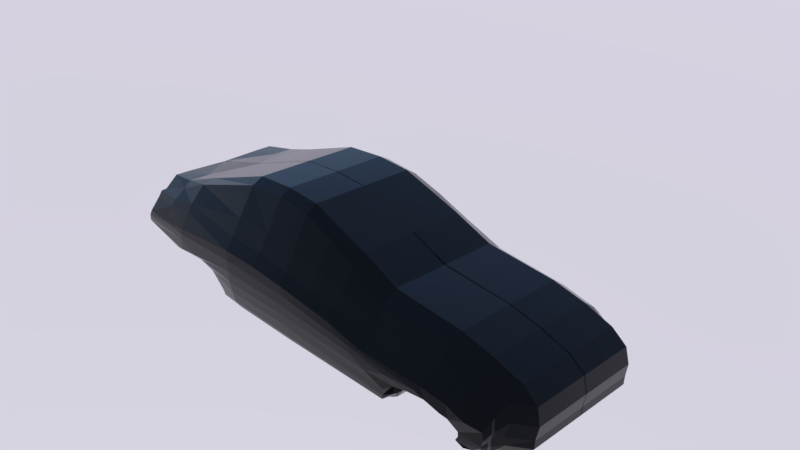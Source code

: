 # Source: car-base.blend  (saved by Blender 2.78.4; exported with 4.5.12 LTS)
import bpy
from mathutils import Matrix  # noqa: F401  (used for matrix-valued properties, if any)

bpy.ops.wm.read_factory_settings(use_empty=True)
scene = bpy.context.scene
scene.name = 'Scene'

# ---- collections
col_collection_1 = bpy.data.collections.new('Collection 1'); scene.collection.children.link(col_collection_1)
col_collection_3 = bpy.data.collections.new('Collection 3'); scene.collection.children.link(col_collection_3)
col_collection_3.hide_render = True
col_collection_3.hide_viewport = True

# ---- materials (node trees are filled in below, after node groups)
mat_material = bpy.data.materials.new('Material')
mat_material.alpha_threshold = 0.0
mat_material.roughness = 0.5

# ---- node groups
ng_fresnel_001 = bpy.data.node_groups.new('Fresnel.001', 'ShaderNodeTree')
_s = ng_fresnel_001.interface.new_socket(name='Fresnel', in_out='OUTPUT', socket_type='NodeSocketFloat')
_s.subtype = 'FACTOR'
_s.min_value = 0.0
_s.max_value = 1.0
_s = ng_fresnel_001.interface.new_socket(name='Metal Fresnel', in_out='OUTPUT', socket_type='NodeSocketFloat')
_s.min_value = 0.0
_s.max_value = 0.0
_s = ng_fresnel_001.interface.new_socket(name='Rim', in_out='OUTPUT', socket_type='NodeSocketFloat')
_s.min_value = 0.0
_s.max_value = 1.0
_s = ng_fresnel_001.interface.new_socket(name='Rim Amount', in_out='INPUT', socket_type='NodeSocketFloat')
_s.default_value = 0.5
_s.min_value = 0.0
_s.max_value = 1.0
_s = ng_fresnel_001.interface.new_socket(name='Roughness', in_out='INPUT', socket_type='NodeSocketFloat')
_s.subtype = 'FACTOR'
_s.min_value = 0.0
_s.max_value = 1.0
_s = ng_fresnel_001.interface.new_socket(name='IOR', in_out='INPUT', socket_type='NodeSocketFloat')
_s.default_value = 1.45
_s.min_value = 0.0
_s.max_value = 1000.0
_s = ng_fresnel_001.interface.new_socket(name='Normal', in_out='INPUT', socket_type='NodeSocketVector')
_s.min_value = -1.0
_s.max_value = 1.0
_s.hide_value = True
_N = ng_fresnel_001.nodes; _L = ng_fresnel_001.links
n0 = _N.new('ShaderNodeMix'); n0.name = 'Mix.001'; n0.location = (2, 66)
n0.data_type = 'RGBA'
n1 = _N.new('ShaderNodeBump'); n1.name = 'Bump'; n1.location = (-172, 15)
n1.hide = True
n1.inputs[1].default_value = 0.1
n1.inputs[2].default_value = 1.0
n2 = _N.new('ShaderNodeFresnel'); n2.name = 'Fresnel.002'; n2.location = (245, -76)
n2.width = 149
n3 = _N.new('ShaderNodeFresnel'); n3.name = 'Fresnel.001'; n3.location = (241, 66)
n3.width = 153
n4 = _N.new('NodeGroupOutput'); n4.name = 'Group Output'; n4.location = (925, 65)
n5 = _N.new('ShaderNodeMath'); n5.name = 'Math'; n5.location = (452, 29)
n5.operation = 'SUBTRACT'
n6 = _N.new('ShaderNodeLayerWeight'); n6.name = 'Layer Weight'; n6.location = (249, -176)
n7 = _N.new('ShaderNodeMath'); n7.name = 'Math.001'; n7.location = (426, -197)
n7.hide = True
n7.operation = 'POWER'
n7.inputs[1].default_value = 2.0
n8 = _N.new('ShaderNodeNewGeometry'); n8.name = 'Geometry'; n8.location = (-241, -66)
n9 = _N.new('NodeReroute'); n9.name = 'Reroute'; n9.location = (204, -64)
n9.width = 16
n9.socket_idname = 'NodeSocketFloat'
n10 = _N.new('NodeGroupInput'); n10.name = 'Group Input'; n10.location = (-620, -60)
_L.new(n8.outputs[4], n0.inputs[7])
_L.new(n1.outputs[0], n0.inputs[6])
_L.new(n0.outputs[2], n3.inputs[1])
_L.new(n10.outputs[1], n0.inputs[0])
_L.new(n10.outputs[3], n1.inputs[4])
_L.new(n9.outputs[0], n3.inputs[0])
_L.new(n8.outputs[4], n2.inputs[1])
_L.new(n3.outputs[0], n5.inputs[0])
_L.new(n2.outputs[0], n5.inputs[1])
_L.new(n5.outputs[0], n4.inputs[1])
_L.new(n3.outputs[0], n4.inputs[0])
_L.new(n0.outputs[2], n6.inputs[1])
_L.new(n6.outputs[1], n7.inputs[0])
_L.new(n7.outputs[0], n4.inputs[2])
_L.new(n10.outputs[0], n6.inputs[0])
_L.new(n9.outputs[0], n2.inputs[0])
_L.new(n10.outputs[2], n9.inputs[0])
n4.is_active_output = True
ng_rg_metallic = bpy.data.node_groups.new('RG_Metallic', 'ShaderNodeTree')
_s = ng_rg_metallic.interface.new_socket(name='BSDF', in_out='OUTPUT', socket_type='NodeSocketShader')
_s = ng_rg_metallic.interface.new_socket(name='Metal Color', in_out='INPUT', socket_type='NodeSocketColor')
_s.default_value = (0.5, 0.07415, 0.02396, 1.0)
_s = ng_rg_metallic.interface.new_socket(name='Rim Color', in_out='INPUT', socket_type='NodeSocketColor')
_s.default_value = (0.6254, 0.3592, 0.07634, 1.0)
_s = ng_rg_metallic.interface.new_socket(name='Rim Amount', in_out='INPUT', socket_type='NodeSocketFloat')
_s.default_value = 0.1
_s.min_value = 0.0
_s.max_value = 1.0
_s = ng_rg_metallic.interface.new_socket(name='Roughness', in_out='INPUT', socket_type='NodeSocketFloat')
_s.subtype = 'FACTOR'
_s.default_value = 0.5
_s.min_value = 0.0
_s.max_value = 1.0
_s = ng_rg_metallic.interface.new_socket(name='Normal', in_out='INPUT', socket_type='NodeSocketVector')
_s.min_value = -1.0
_s.max_value = 1.0
_s.hide_value = True
_N = ng_rg_metallic.nodes; _L = ng_rg_metallic.links
n0 = _N.new('NodeGroupOutput'); n0.name = 'Group Output'; n0.location = (1020, -100)
n1 = _N.new('ShaderNodeBsdfAnisotropic'); n1.name = 'Glossy BSDF'; n1.location = (800, -100)
n1.distribution = 'GGX'
n2 = _N.new('ShaderNodeMix'); n2.name = 'Mix.001'; n2.location = (360, -40)
n2.hide = True
n2.data_type = 'RGBA'
n3 = _N.new('ShaderNodeMix'); n3.name = 'Mix'; n3.location = (560, -40)
n3.width = 138
n3.hide = True
n3.data_type = 'RGBA'
n3.inputs[7].default_value = (1.0, 1.0, 1.0, 1.0)
n4 = _N.new('ShaderNodeGroup'); n4.name = 'Group.002'; n4.location = (120, 200)
n4.node_tree = ng_fresnel_001
n4.inputs[2].default_value = 1.45
n5 = _N.new('NodeGroupInput'); n5.name = 'Group Input'; n5.location = (-860, -100)
n6 = _N.new('ShaderNodeMath'); n6.name = 'Math'; n6.location = (-400, 20)
n6.hide = True
n6.operation = 'POWER'
n6.inputs[1].default_value = 2.0
n7 = _N.new('ShaderNodeMath'); n7.name = 'Math.001'; n7.location = (0, 0)
n7.operation = 'POWER'
_L.new(n1.outputs[0], n0.inputs[0])
_L.new(n3.outputs[2], n1.inputs[0])
_L.new(n4.outputs[1], n3.inputs[0])
_L.new(n4.outputs[2], n2.inputs[0])
_L.new(n2.outputs[2], n3.inputs[6])
_L.new(n5.outputs[4], n4.inputs[3])
_L.new(n5.outputs[2], n4.inputs[0])
_L.new(n5.outputs[0], n2.inputs[6])
_L.new(n5.outputs[1], n2.inputs[7])
_L.new(n5.outputs[4], n1.inputs[4])
_L.new(n6.outputs[0], n4.inputs[1])
_L.new(n5.outputs[3], n6.inputs[0])
_L.new(n6.outputs[0], n7.inputs[0])
_L.new(n7.outputs[0], n1.inputs[1])
n0.is_active_output = True
ng_rg_fresnel = bpy.data.node_groups.new('RG_Fresnel', 'ShaderNodeTree')
_s = ng_rg_fresnel.interface.new_socket(name='Fac', in_out='OUTPUT', socket_type='NodeSocketFloat')
_s.subtype = 'FACTOR'
_s.min_value = 0.0
_s.max_value = 1.0
_s = ng_rg_fresnel.interface.new_socket(name='Roughness', in_out='INPUT', socket_type='NodeSocketFloat')
_s.subtype = 'FACTOR'
_s.default_value = 0.5
_s.min_value = 0.0
_s.max_value = 1.0
_s = ng_rg_fresnel.interface.new_socket(name='IOR', in_out='INPUT', socket_type='NodeSocketFloat')
_s.default_value = 1.45
_s.min_value = 0.0
_s.max_value = 1000.0
_s = ng_rg_fresnel.interface.new_socket(name='Normal', in_out='INPUT', socket_type='NodeSocketVector')
_s.min_value = -1.0
_s.max_value = 1.0
_s.hide_value = True
_N = ng_rg_fresnel.nodes; _L = ng_rg_fresnel.links
n0 = _N.new('NodeGroupOutput'); n0.name = 'Group Output'; n0.location = (540, 100)
n1 = _N.new('ShaderNodeMix'); n1.name = 'Mix'; n1.location = (160, -60)
n1.hide = True
n1.data_type = 'RGBA'
n2 = _N.new('ShaderNodeFresnel'); n2.name = 'Fresnel'; n2.location = (340, 100)
n3 = _N.new('NodeGroupInput'); n3.name = 'Group Input'; n3.location = (-280, 140)
n4 = _N.new('ShaderNodeBump'); n4.name = 'Bump'; n4.location = (-60, -60)
n4.hide = True
n4.inputs[1].default_value = 0.1
n4.inputs[2].default_value = 1.0
n5 = _N.new('ShaderNodeNewGeometry'); n5.name = 'Geometry'; n5.location = (-60, -120)
n5.hide = True
_L.new(n5.outputs[4], n1.inputs[7])
_L.new(n4.outputs[0], n1.inputs[6])
_L.new(n3.outputs[0], n1.inputs[0])
_L.new(n3.outputs[2], n4.inputs[4])
_L.new(n2.outputs[0], n0.inputs[0])
_L.new(n1.outputs[2], n2.inputs[1])
_L.new(n3.outputs[1], n2.inputs[0])
n0.is_active_output = True
ng_rg_reflection = bpy.data.node_groups.new('RG_Reflection', 'ShaderNodeTree')
_s = ng_rg_reflection.interface.new_socket(name='Shader', in_out='OUTPUT', socket_type='NodeSocketShader')
_s = ng_rg_reflection.interface.new_socket(name='Shader', in_out='INPUT', socket_type='NodeSocketShader')
_s = ng_rg_reflection.interface.new_socket(name='Roughness', in_out='INPUT', socket_type='NodeSocketFloat')
_s.subtype = 'FACTOR'
_s.default_value = 0.5
_s.min_value = 0.0
_s.max_value = 1.0
_s = ng_rg_reflection.interface.new_socket(name='Reflectivity', in_out='INPUT', socket_type='NodeSocketFloat')
_s.min_value = -1e+04
_s.max_value = 1e+04
_s = ng_rg_reflection.interface.new_socket(name='IOR', in_out='INPUT', socket_type='NodeSocketFloat')
_s.default_value = 1.45
_s.min_value = 0.0
_s.max_value = 1000.0
_s = ng_rg_reflection.interface.new_socket(name='Normal', in_out='INPUT', socket_type='NodeSocketVector')
_s.min_value = -1.0
_s.max_value = 1.0
_s.hide_value = True
_N = ng_rg_reflection.nodes; _L = ng_rg_reflection.links
n0 = _N.new('NodeGroupOutput'); n0.name = 'Group Output'; n0.location = (720, 20)
n1 = _N.new('ShaderNodeBsdfAnisotropic'); n1.name = 'Glossy BSDF'; n1.location = (100, -100)
n1.distribution = 'GGX'
n1.inputs[0].default_value = (1.0, 1.0, 1.0, 1.0)
n2 = _N.new('ShaderNodeMixShader'); n2.name = 'Mix Shader'; n2.location = (500, 20)
n3 = _N.new('ShaderNodeMath'); n3.name = 'Math'; n3.location = (300, 120)
n4 = _N.new('ShaderNodeGroup'); n4.name = 'Group'; n4.location = (60, 280)
n4.node_tree = ng_rg_fresnel
n5 = _N.new('NodeGroupInput'); n5.name = 'Group Input'; n5.location = (-300, 0)
n6 = _N.new('ShaderNodeMath'); n6.name = 'Math.001'; n6.location = (0, 0)
n6.operation = 'POWER'
_L.new(n1.outputs[0], n2.inputs[2])
_L.new(n2.outputs[0], n0.inputs[0])
_L.new(n5.outputs[0], n2.inputs[1])
_L.new(n5.outputs[1], n4.inputs[0])
_L.new(n5.outputs[4], n1.inputs[4])
_L.new(n5.outputs[4], n4.inputs[2])
_L.new(n5.outputs[3], n4.inputs[1])
_L.new(n4.outputs[0], n3.inputs[0])
_L.new(n3.outputs[0], n2.inputs[0])
_L.new(n5.outputs[2], n3.inputs[1])
_L.new(n5.outputs[1], n6.inputs[0])
_L.new(n6.outputs[0], n1.inputs[1])
n0.is_active_output = True
ng_rg_dielectric = bpy.data.node_groups.new('RG_Dielectric', 'ShaderNodeTree')
_s = ng_rg_dielectric.interface.new_socket(name='Shader', in_out='OUTPUT', socket_type='NodeSocketShader')
_s = ng_rg_dielectric.interface.new_socket(name='Color', in_out='INPUT', socket_type='NodeSocketColor')
_s = ng_rg_dielectric.interface.new_socket(name='Roughness', in_out='INPUT', socket_type='NodeSocketFloat')
_s.subtype = 'FACTOR'
_s.default_value = 0.1
_s.min_value = 0.0
_s.max_value = 1.0
_s = ng_rg_dielectric.interface.new_socket(name='Normal', in_out='INPUT', socket_type='NodeSocketVector')
_N = ng_rg_dielectric.nodes; _L = ng_rg_dielectric.links
n0 = _N.new('ShaderNodeBsdfDiffuse'); n0.name = 'Diffuse BSDF'; n0.location = (140, 120)
n0.hide = True
n1 = _N.new('NodeReroute'); n1.name = 'Reroute.003'; n1.location = (-240, 140)
n1.width = 16
n1.socket_idname = 'NodeSocketVector'
n2 = _N.new('NodeReroute'); n2.name = 'Reroute.002'; n2.location = (-240, 180)
n2.width = 16
n3 = _N.new('NodeGroupOutput'); n3.name = 'Group Output'; n3.location = (620, 140)
n4 = _N.new('ShaderNodeMath'); n4.name = 'Math.004'; n4.location = (-160, 80)
n4.hide = True
n4.operation = 'POWER'
n4.inputs[1].default_value = 2.0
n5 = _N.new('ShaderNodeGroup'); n5.name = 'Group.001'; n5.location = (380, 140)
n5.width = 153
n5.node_tree = ng_rg_reflection
n5.inputs[2].default_value = 0.0
n5.inputs[3].default_value = 1.45
n6 = _N.new('NodeGroupInput'); n6.name = 'Group Input'; n6.location = (-620, 0)
_L.new(n5.outputs[0], n3.inputs[0])
_L.new(n0.outputs[0], n5.inputs[0])
_L.new(n6.outputs[0], n2.inputs[0])
_L.new(n6.outputs[2], n1.inputs[0])
_L.new(n2.outputs[0], n0.inputs[0])
_L.new(n1.outputs[0], n0.inputs[2])
_L.new(n4.outputs[0], n0.inputs[1])
_L.new(n4.outputs[0], n5.inputs[1])
_L.new(n6.outputs[2], n5.inputs[4])
_L.new(n6.outputs[1], n4.inputs[0])
n3.is_active_output = True
ng_rg_sss = bpy.data.node_groups.new('RG_SSS', 'ShaderNodeTree')
_s = ng_rg_sss.interface.new_socket(name='BSDF', in_out='OUTPUT', socket_type='NodeSocketShader')
_s = ng_rg_sss.interface.new_socket(name='Surface Color', in_out='INPUT', socket_type='NodeSocketColor')
_s.default_value = (0.5, 0.07415, 0.02396, 1.0)
_s = ng_rg_sss.interface.new_socket(name='Roughness', in_out='INPUT', socket_type='NodeSocketFloat')
_s.subtype = 'FACTOR'
_s.default_value = 0.5
_s.min_value = 0.0
_s.max_value = 1.0
_s = ng_rg_sss.interface.new_socket(name='SSS Color', in_out='INPUT', socket_type='NodeSocketColor')
_s.default_value = (0.8, 0.8, 0.8, 1.0)
_s = ng_rg_sss.interface.new_socket(name='SSS Scale', in_out='INPUT', socket_type='NodeSocketFloat')
_s.default_value = 1.0
_s.min_value = 0.0
_s.max_value = 1000.0
_s = ng_rg_sss.interface.new_socket(name='Texture Blur', in_out='INPUT', socket_type='NodeSocketFloat')
_s.subtype = 'FACTOR'
_s.min_value = 0.0
_s.max_value = 1.0
_s = ng_rg_sss.interface.new_socket(name='SSS Strenth', in_out='INPUT', socket_type='NodeSocketFloat')
_s.subtype = 'FACTOR'
_s.default_value = 0.5
_s.min_value = 0.0
_s.max_value = 1.0
_s = ng_rg_sss.interface.new_socket(name='Normal', in_out='INPUT', socket_type='NodeSocketVector')
_N = ng_rg_sss.nodes; _L = ng_rg_sss.links
n0 = _N.new('ShaderNodeGroup'); n0.name = 'Group'; n0.location = (-560, 100)
n0.node_tree = ng_rg_dielectric
n1 = _N.new('ShaderNodeSubsurfaceScattering'); n1.name = 'Subsurface Scattering'; n1.location = (-560, -60)
n1.falloff = 'BURLEY'
n1.inputs[2].default_value = (1.0, 1.0, 1.0)
n2 = _N.new('ShaderNodeMixShader'); n2.name = 'Mix Shader'; n2.location = (-320, 60)
n3 = _N.new('NodeGroupOutput'); n3.name = 'Group Output'; n3.location = (-140, 60)
n4 = _N.new('NodeGroupInput'); n4.name = 'Group Input'; n4.location = (-860, -100)
_L.new(n4.outputs[0], n0.inputs[0])
_L.new(n4.outputs[1], n0.inputs[1])
_L.new(n4.outputs[6], n0.inputs[2])
_L.new(n0.outputs[0], n2.inputs[1])
_L.new(n1.outputs[0], n2.inputs[2])
_L.new(n4.outputs[2], n1.inputs[0])
_L.new(n4.outputs[6], n1.inputs[6])
_L.new(n2.outputs[0], n3.inputs[0])
_L.new(n4.outputs[5], n2.inputs[0])
_L.new(n4.outputs[3], n1.inputs[1])
n3.is_active_output = True
ng_rg_pbr2 = bpy.data.node_groups.new('RG_PBR2', 'ShaderNodeTree')
_s = ng_rg_pbr2.interface.new_socket(name='Dielectric', in_out='OUTPUT', socket_type='NodeSocketShader')
_s = ng_rg_pbr2.interface.new_socket(name='Metallic', in_out='OUTPUT', socket_type='NodeSocketShader')
_s = ng_rg_pbr2.interface.new_socket(name='SSS', in_out='OUTPUT', socket_type='NodeSocketShader')
_s = ng_rg_pbr2.interface.new_socket(name='Dielectric + CC', in_out='OUTPUT', socket_type='NodeSocketShader')
_s = ng_rg_pbr2.interface.new_socket(name='Metallic + CC', in_out='OUTPUT', socket_type='NodeSocketShader')
_s = ng_rg_pbr2.interface.new_socket(name='SSS + CC', in_out='OUTPUT', socket_type='NodeSocketShader')
_s = ng_rg_pbr2.interface.new_socket(name='Displacement', in_out='OUTPUT', socket_type='NodeSocketFloat')
_s = ng_rg_pbr2.interface.new_socket(name='Surface Color', in_out='INPUT', socket_type='NodeSocketColor')
_s.default_value = (1.0, 0.0, 0.0, 1.0)
_s = ng_rg_pbr2.interface.new_socket(name='Surface Roughness', in_out='INPUT', socket_type='NodeSocketFloat')
_s.subtype = 'FACTOR'
_s.default_value = 0.1
_s.min_value = 0.0
_s.max_value = 1.0
_s = ng_rg_pbr2.interface.new_socket(name='Surface Normal', in_out='INPUT', socket_type='NodeSocketVector')
_s.min_value = -1.0
_s.max_value = 1.0
_s.hide_value = True
_s = ng_rg_pbr2.interface.new_socket(name='Rim Color', in_out='INPUT', socket_type='NodeSocketColor')
_s.default_value = (1.0, 1.0, 1.0, 1.0)
_s = ng_rg_pbr2.interface.new_socket(name='Rim Strength', in_out='INPUT', socket_type='NodeSocketFloat')
_s.subtype = 'FACTOR'
_s.default_value = 0.5
_s.min_value = 0.0
_s.max_value = 1.0
_s = ng_rg_pbr2.interface.new_socket(name='SSS Color', in_out='INPUT', socket_type='NodeSocketColor')
_s.default_value = (1.0, 1.0, 1.0, 1.0)
_s = ng_rg_pbr2.interface.new_socket(name='SSS Strength', in_out='INPUT', socket_type='NodeSocketFloat')
_s.subtype = 'FACTOR'
_s.default_value = 0.5
_s.min_value = 0.0
_s.max_value = 1.0
_s = ng_rg_pbr2.interface.new_socket(name='SSS Scale', in_out='INPUT', socket_type='NodeSocketFloat')
_s.default_value = 0.1
_s.min_value = 0.0
_s.max_value = 1000.0
_s = ng_rg_pbr2.interface.new_socket(name='SSS Texture Blur', in_out='INPUT', socket_type='NodeSocketFloat')
_s.subtype = 'FACTOR'
_s.min_value = 0.0
_s.max_value = 1.0
_s = ng_rg_pbr2.interface.new_socket(name='Clearcoat Roughness', in_out='INPUT', socket_type='NodeSocketFloat')
_s.subtype = 'FACTOR'
_s.min_value = 0.0
_s.max_value = 1.0
_s = ng_rg_pbr2.interface.new_socket(name='Clearcoat Reflectivity', in_out='INPUT', socket_type='NodeSocketFloat')
_s.subtype = 'FACTOR'
_s.min_value = 0.0
_s.max_value = 1.0
_s = ng_rg_pbr2.interface.new_socket(name='Clearcoat Normal', in_out='INPUT', socket_type='NodeSocketVector')
_s.min_value = -1.0
_s.max_value = 1.0
_s.hide_value = True
_s = ng_rg_pbr2.interface.new_socket(name='Displacement', in_out='INPUT', socket_type='NodeSocketFloat')
_s.subtype = 'FACTOR'
_s.default_value = 0.5
_s.min_value = 0.0
_s.max_value = 1.0
_N = ng_rg_pbr2.nodes; _L = ng_rg_pbr2.links
n0 = _N.new('NodeReroute'); n0.name = 'Reroute'; n0.location = (180, -20)
n0.width = 16
n1 = _N.new('NodeReroute'); n1.name = 'Reroute.002'; n1.location = (100, -100)
n1.width = 16
n1.socket_idname = 'NodeSocketVector'
n2 = _N.new('ShaderNodeGroup'); n2.name = 'Group.001'; n2.location = (280, -20)
n2.node_tree = ng_rg_metallic
n3 = _N.new('NodeReroute'); n3.name = 'Reroute.006'; n3.location = (520, -220)
n3.width = 16
n3.socket_idname = 'NodeSocketShader'
n4 = _N.new('NodeReroute'); n4.name = 'Reroute.009'; n4.location = (500, 100)
n4.width = 16
n4.socket_idname = 'NodeSocketShader'
n5 = _N.new('NodeReroute'); n5.name = 'Reroute.010'; n5.location = (520, 100)
n5.width = 16
n5.socket_idname = 'NodeSocketShader'
n6 = _N.new('NodeReroute'); n6.name = 'Reroute.007'; n6.location = (500, -60)
n6.width = 16
n6.socket_idname = 'NodeSocketShader'
n7 = _N.new('NodeReroute'); n7.name = 'Reroute.011'; n7.location = (480, 100)
n7.width = 16
n7.socket_idname = 'NodeSocketShader'
n8 = _N.new('NodeReroute'); n8.name = 'Reroute.008'; n8.location = (520, -60)
n8.width = 16
n8.socket_idname = 'NodeSocketShader'
n9 = _N.new('NodeReroute'); n9.name = 'Reroute.015'; n9.location = (500, -100)
n9.width = 16
n9.socket_idname = 'NodeSocketShader'
n10 = _N.new('NodeReroute'); n10.name = 'Reroute.017'; n10.location = (480, 60)
n10.width = 16
n10.socket_idname = 'NodeSocketShader'
n11 = _N.new('NodeReroute'); n11.name = 'Reroute.016'; n11.location = (520, -260)
n11.width = 16
n11.socket_idname = 'NodeSocketShader'
n12 = _N.new('NodeReroute'); n12.name = 'Reroute.018'; n12.location = (560, -100)
n12.width = 16
n12.socket_idname = 'NodeSocketShader'
n13 = _N.new('NodeReroute'); n13.name = 'Reroute.019'; n13.location = (580, 60)
n13.width = 16
n13.socket_idname = 'NodeSocketShader'
n14 = _N.new('NodeReroute'); n14.name = 'Reroute.021'; n14.location = (560, -240)
n14.width = 16
n14.socket_idname = 'NodeSocketShader'
n15 = _N.new('NodeReroute'); n15.name = 'Reroute.020'; n15.location = (540, -260)
n15.width = 16
n15.socket_idname = 'NodeSocketShader'
n16 = _N.new('NodeReroute'); n16.name = 'Reroute.001'; n16.location = (180, -300)
n16.width = 16
n17 = _N.new('NodeReroute'); n17.name = 'Reroute.022'; n17.location = (580, -220)
n17.width = 16
n17.socket_idname = 'NodeSocketShader'
n18 = _N.new('NodeReroute'); n18.name = 'Reroute.023'; n18.location = (60, -400)
n18.width = 16
n18.socket_idname = 'NodeSocketFloatFactor'
n19 = _N.new('NodeReroute'); n19.name = 'Reroute.025'; n19.location = (60, -500)
n19.width = 16
n19.socket_idname = 'NodeSocketFloatFactor'
n20 = _N.new('NodeReroute'); n20.name = 'Reroute.026'; n20.location = (20, -540)
n20.width = 16
n20.socket_idname = 'NodeSocketFloatFactor'
n21 = _N.new('NodeReroute'); n21.name = 'Reroute.024'; n21.location = (20, -400)
n21.width = 16
n21.socket_idname = 'NodeSocketFloatFactor'
n22 = _N.new('NodeReroute'); n22.name = 'Reroute.031'; n22.location = (-20, -400)
n22.width = 16
n22.socket_idname = 'NodeSocketVector'
n23 = _N.new('NodeReroute'); n23.name = 'Reroute.028'; n23.location = (700, -300)
n23.width = 16
n23.socket_idname = 'NodeSocketFloatFactor'
n24 = _N.new('NodeReroute'); n24.name = 'Reroute.027'; n24.location = (680, -320)
n24.width = 16
n24.socket_idname = 'NodeSocketFloat'
n25 = _N.new('NodeReroute'); n25.name = 'Reroute.034'; n25.location = (660, -340)
n25.width = 16
n25.socket_idname = 'NodeSocketVector'
n26 = _N.new('NodeReroute'); n26.name = 'Reroute.014'; n26.location = (500, 200)
n26.width = 16
n26.socket_idname = 'NodeSocketShader'
n27 = _N.new('ShaderNodeGroup'); n27.name = 'Group.004'; n27.location = (780, -200)
n27.node_tree = ng_rg_reflection
n27.inputs[3].default_value = 1.45
n28 = _N.new('ShaderNodeGroup'); n28.name = 'Group.006'; n28.location = (780, -400)
n28.node_tree = ng_rg_reflection
n28.inputs[3].default_value = 1.45
n29 = _N.new('NodeReroute'); n29.name = 'Reroute.040'; n29.location = (1160, -260)
n29.width = 16
n29.socket_idname = 'NodeSocketShader'
n30 = _N.new('NodeReroute'); n30.name = 'Reroute.038'; n30.location = (1160, -280)
n30.width = 16
n30.socket_idname = 'NodeSocketShader'
n31 = _N.new('NodeReroute'); n31.name = 'Reroute.039'; n31.location = (1160, -300)
n31.width = 16
n31.socket_idname = 'NodeSocketShader'
n32 = _N.new('NodeReroute'); n32.name = 'Reroute.042'; n32.location = (1260, -300)
n32.width = 16
n32.socket_idname = 'NodeSocketShader'
n33 = _N.new('NodeReroute'); n33.name = 'Reroute.043'; n33.location = (1220, -260)
n33.width = 16
n33.socket_idname = 'NodeSocketShader'
n34 = _N.new('NodeReroute'); n34.name = 'Reroute.041'; n34.location = (1240, -280)
n34.width = 16
n34.socket_idname = 'NodeSocketShader'
n35 = _N.new('NodeReroute'); n35.name = 'Reroute.044'; n35.location = (1220, 80)
n35.width = 16
n35.socket_idname = 'NodeSocketShader'
n36 = _N.new('NodeReroute'); n36.name = 'Reroute.045'; n36.location = (1240, 80)
n36.width = 16
n36.socket_idname = 'NodeSocketShader'
n37 = _N.new('NodeReroute'); n37.name = 'Reroute.046'; n37.location = (1260, 80)
n37.width = 16
n37.socket_idname = 'NodeSocketShader'
n38 = _N.new('NodeReroute'); n38.name = 'Reroute.047'; n38.location = (1220, 160)
n38.width = 16
n38.socket_idname = 'NodeSocketShader'
n39 = _N.new('NodeReroute'); n39.name = 'Reroute.048'; n39.location = (1240, 140)
n39.width = 16
n39.socket_idname = 'NodeSocketShader'
n40 = _N.new('NodeReroute'); n40.name = 'Reroute.049'; n40.location = (1260, 120)
n40.width = 16
n40.socket_idname = 'NodeSocketShader'
n41 = _N.new('NodeReroute'); n41.name = 'Reroute.036'; n41.location = (1220, 200)
n41.width = 16
n41.socket_idname = 'NodeSocketShader'
n42 = _N.new('NodeReroute'); n42.name = 'Reroute.035'; n42.location = (1220, 180)
n42.width = 16
n42.socket_idname = 'NodeSocketShader'
n43 = _N.new('NodeReroute'); n43.name = 'Reroute.037'; n43.location = (1220, 220)
n43.width = 16
n43.socket_idname = 'NodeSocketShader'
n44 = _N.new('NodeReroute'); n44.name = 'Reroute.050'; n44.location = (580, 200)
n44.width = 16
n44.socket_idname = 'NodeSocketShader'
n45 = _N.new('NodeReroute'); n45.name = 'Reroute.052'; n45.location = (580, 220)
n45.width = 16
n45.socket_idname = 'NodeSocketShader'
n46 = _N.new('NodeReroute'); n46.name = 'Reroute.051'; n46.location = (580, 180)
n46.width = 16
n46.socket_idname = 'NodeSocketShader'
n47 = _N.new('NodeReroute'); n47.name = 'Reroute.012'; n47.location = (520, 180)
n47.width = 16
n47.socket_idname = 'NodeSocketShader'
n48 = _N.new('NodeReroute'); n48.name = 'Reroute.013'; n48.location = (480, 220)
n48.width = 16
n48.socket_idname = 'NodeSocketShader'
n49 = _N.new('ShaderNodeMath'); n49.name = 'Math'; n49.location = (40, -540)
n49.hide = True
n49.operation = 'DIVIDE'
n49.inputs[1].default_value = 2.0
n50 = _N.new('NodeReroute'); n50.name = 'Reroute.032'; n50.location = (-20, -580)
n50.width = 16
n50.socket_idname = 'NodeSocketVector'
n51 = _N.new('NodeReroute'); n51.name = 'Reroute.053'; n51.location = (120, -580)
n51.width = 16
n51.socket_idname = 'NodeSocketVector'
n52 = _N.new('NodeReroute'); n52.name = 'Reroute.005'; n52.location = (100, -400)
n52.width = 16
n52.socket_idname = 'NodeSocketVector'
n53 = _N.new('NodeReroute'); n53.name = 'Reroute.029'; n53.location = (420, -480)
n53.width = 16
n53.socket_idname = 'NodeSocketFloat'
n54 = _N.new('NodeReroute'); n54.name = 'Reroute.033'; n54.location = (420, -500)
n54.width = 16
n54.socket_idname = 'NodeSocketVector'
n55 = _N.new('NodeReroute'); n55.name = 'Reroute.030'; n55.location = (420, -460)
n55.width = 16
n55.socket_idname = 'NodeSocketFloatFactor'
n56 = _N.new('NodeReroute'); n56.name = 'Reroute.004'; n56.location = (140, -360)
n56.width = 16
n56.socket_idname = 'NodeSocketFloatFactor'
n57 = _N.new('NodeReroute'); n57.name = 'Reroute.003'; n57.location = (140, -60)
n57.width = 16
n57.socket_idname = 'NodeSocketFloatFactor'
n58 = _N.new('ShaderNodeGroup'); n58.name = 'Group.005'; n58.location = (280, -220)
n58.node_tree = ng_rg_sss
n59 = _N.new('NodeReroute'); n59.name = 'Reroute.054'; n59.location = (-60, -400)
n59.width = 16
n59.socket_idname = 'NodeSocketFloatFactor'
n60 = _N.new('NodeReroute'); n60.name = 'Reroute.055'; n60.location = (-60, -620)
n60.width = 16
n60.socket_idname = 'NodeSocketFloatFactor'
n61 = _N.new('NodeReroute'); n61.name = 'Reroute.056'; n61.location = (1280, -620)
n61.width = 16
n61.socket_idname = 'NodeSocketFloatFactor'
n62 = _N.new('NodeReroute'); n62.name = 'Reroute.057'; n62.location = (1280, 80)
n62.width = 16
n62.socket_idname = 'NodeSocketFloatFactor'
n63 = _N.new('NodeReroute'); n63.name = 'Reroute.058'; n63.location = (1280, 100)
n63.width = 16
n63.socket_idname = 'NodeSocketFloatFactor'
n64 = _N.new('NodeGroupOutput'); n64.name = 'Group Output.001'; n64.location = (1300, 260)
n65 = _N.new('ShaderNodeGroup'); n65.name = 'Group'; n65.location = (280, 140)
n65.node_tree = ng_rg_dielectric
n66 = _N.new('ShaderNodeGroup'); n66.name = 'Group.003'; n66.location = (780, 0)
n66.node_tree = ng_rg_reflection
n66.inputs[3].default_value = 1.45
n67 = _N.new('NodeGroupInput'); n67.name = 'Group Input'; n67.location = (-240, -20)
n67.width = 152
_L.new(n2.outputs[0], n6.inputs[0])
_L.new(n67.outputs[0], n0.inputs[0])
_L.new(n0.outputs[0], n2.inputs[0])
_L.new(n0.outputs[0], n65.inputs[0])
_L.new(n67.outputs[4], n2.inputs[2])
_L.new(n0.outputs[0], n16.inputs[0])
_L.new(n67.outputs[2], n1.inputs[0])
_L.new(n1.outputs[0], n65.inputs[2])
_L.new(n1.outputs[0], n2.inputs[4])
_L.new(n57.outputs[0], n2.inputs[3])
_L.new(n67.outputs[1], n57.inputs[0])
_L.new(n1.outputs[0], n52.inputs[0])
_L.new(n57.outputs[0], n56.inputs[0])
_L.new(n58.outputs[0], n3.inputs[0])
_L.new(n3.outputs[0], n8.inputs[0])
_L.new(n8.outputs[0], n5.inputs[0])
_L.new(n6.outputs[0], n4.inputs[0])
_L.new(n65.outputs[0], n7.inputs[0])
_L.new(n7.outputs[0], n48.inputs[0])
_L.new(n4.outputs[0], n26.inputs[0])
_L.new(n5.outputs[0], n47.inputs[0])
_L.new(n2.outputs[0], n9.inputs[0])
_L.new(n58.outputs[0], n11.inputs[0])
_L.new(n65.outputs[0], n10.inputs[0])
_L.new(n9.outputs[0], n12.inputs[0])
_L.new(n10.outputs[0], n13.inputs[0])
_L.new(n11.outputs[0], n15.inputs[0])
_L.new(n12.outputs[0], n14.inputs[0])
_L.new(n13.outputs[0], n17.inputs[0])
_L.new(n17.outputs[0], n66.inputs[0])
_L.new(n14.outputs[0], n27.inputs[0])
_L.new(n15.outputs[0], n28.inputs[0])
_L.new(n67.outputs[9], n18.inputs[0])
_L.new(n67.outputs[10], n21.inputs[0])
_L.new(n21.outputs[0], n20.inputs[0])
_L.new(n18.outputs[0], n19.inputs[0])
_L.new(n19.outputs[0], n55.inputs[0])
_L.new(n20.outputs[0], n49.inputs[0])
_L.new(n23.outputs[0], n27.inputs[1])
_L.new(n23.outputs[0], n66.inputs[1])
_L.new(n23.outputs[0], n28.inputs[1])
_L.new(n24.outputs[0], n66.inputs[2])
_L.new(n24.outputs[0], n27.inputs[2])
_L.new(n24.outputs[0], n28.inputs[2])
_L.new(n55.outputs[0], n23.inputs[0])
_L.new(n53.outputs[0], n24.inputs[0])
_L.new(n67.outputs[11], n22.inputs[0])
_L.new(n22.outputs[0], n50.inputs[0])
_L.new(n50.outputs[0], n51.inputs[0])
_L.new(n54.outputs[0], n25.inputs[0])
_L.new(n25.outputs[0], n66.inputs[4])
_L.new(n25.outputs[0], n27.inputs[4])
_L.new(n25.outputs[0], n28.inputs[4])
_L.new(n43.outputs[0], n64.inputs[0])
_L.new(n41.outputs[0], n64.inputs[1])
_L.new(n48.outputs[0], n45.inputs[0])
_L.new(n26.outputs[0], n44.inputs[0])
_L.new(n47.outputs[0], n46.inputs[0])
_L.new(n66.outputs[0], n29.inputs[0])
_L.new(n27.outputs[0], n30.inputs[0])
_L.new(n28.outputs[0], n31.inputs[0])
_L.new(n29.outputs[0], n33.inputs[0])
_L.new(n30.outputs[0], n34.inputs[0])
_L.new(n31.outputs[0], n32.inputs[0])
_L.new(n32.outputs[0], n37.inputs[0])
_L.new(n33.outputs[0], n35.inputs[0])
_L.new(n34.outputs[0], n36.inputs[0])
_L.new(n35.outputs[0], n38.inputs[0])
_L.new(n36.outputs[0], n39.inputs[0])
_L.new(n37.outputs[0], n40.inputs[0])
_L.new(n38.outputs[0], n64.inputs[3])
_L.new(n39.outputs[0], n64.inputs[4])
_L.new(n40.outputs[0], n64.inputs[5])
_L.new(n44.outputs[0], n41.inputs[0])
_L.new(n45.outputs[0], n43.inputs[0])
_L.new(n46.outputs[0], n42.inputs[0])
_L.new(n49.outputs[0], n53.inputs[0])
_L.new(n51.outputs[0], n54.inputs[0])
_L.new(n16.outputs[0], n58.inputs[0])
_L.new(n56.outputs[0], n58.inputs[1])
_L.new(n52.outputs[0], n58.inputs[6])
_L.new(n67.outputs[7], n58.inputs[3])
_L.new(n67.outputs[8], n58.inputs[4])
_L.new(n67.outputs[6], n58.inputs[5])
_L.new(n67.outputs[5], n58.inputs[2])
_L.new(n57.outputs[0], n65.inputs[1])
_L.new(n59.outputs[0], n60.inputs[0])
_L.new(n60.outputs[0], n61.inputs[0])
_L.new(n67.outputs[3], n2.inputs[1])
_L.new(n61.outputs[0], n62.inputs[0])
_L.new(n62.outputs[0], n63.inputs[0])
_L.new(n67.outputs[12], n59.inputs[0])
_L.new(n63.outputs[0], n64.inputs[6])
_L.new(n42.outputs[0], n64.inputs[2])
n64.is_active_output = True

# ---- material node trees
mat_material.use_nodes = True; mat_material.node_tree.nodes.clear()
_N = mat_material.node_tree.nodes; _L = mat_material.node_tree.links
n0 = _N.new('ShaderNodeOutputMaterial'); n0.name = 'Material Output'; n0.location = (300, 300)
n1 = _N.new('ShaderNodeGroup'); n1.name = 'Group'; n1.location = (10, 300)
n1.node_tree = ng_rg_pbr2
n1.inputs[0].default_value = (0.0, 0.0, 0.0, 1.0)
n1.inputs[1].default_value = 0.1706
n1.inputs[2].default_value = (0.0, 0.0, 0.0)
n1.inputs[3].default_value = (0.0, 0.0, 0.0, 1.0)
n1.inputs[4].default_value = 0.5
n1.inputs[5].default_value = (1.0, 1.0, 1.0, 1.0)
n1.inputs[6].default_value = 0.5
n1.inputs[7].default_value = 0.1
n1.inputs[8].default_value = 0.0
n1.inputs[9].default_value = 1.0
n1.inputs[10].default_value = 0.0
n1.inputs[11].default_value = (0.0, 0.0, 0.0)
n1.inputs[12].default_value = 0.5
_L.new(n1.outputs[4], n0.inputs[0])
n0.is_active_output = True

# ---- world
world_world = bpy.data.worlds.new('World'); scene.world = world_world
world_world.use_nodes = True; world_world.node_tree.nodes.clear()
_N = world_world.node_tree.nodes; _L = world_world.node_tree.links
n0 = _N.new('ShaderNodeOutputWorld'); n0.name = 'World Output'; n0.location = (300, 300)
n1 = _N.new('ShaderNodeBackground'); n1.name = 'Background'; n1.location = (10, 300)
n2 = _N.new('ShaderNodeTexSky'); n2.name = 'Sky Texture'; n2.location = (-190, 300)
n2.sky_type = 'PREETHAM'
n2.sun_direction = (0.11, 0.135, 0.9847)
n2.sun_elevation = 1.571
_L.new(n1.outputs[0], n0.inputs[0])
_L.new(n2.outputs[0], n1.inputs[0])
n0.is_active_output = True
world_world.color = (0.05088, 0.05088, 0.05088)
world_world.use_sun_shadow = False
world_world.sun_shadow_jitter_overblur = 0.0
world_world.cycles.sampling_method = 'MANUAL'

# ---- cameras
cam_camera = bpy.data.cameras.new('Camera')
cam_camera.clip_end = 100.0
cam_camera.lens = 35.0
cam_camera.sensor_width = 32.0
cam_camera.sensor_height = 18.0
cam_camera.ortho_scale = 7.314
cam_camera.dof.focus_distance = 0.0

# ---- meshes
me_plane = bpy.data.meshes.new('Plane')
me_plane.from_pydata([(-3.271, -0.767, -0.01115), (3.253, -0.4118, -0.01115), (-2.784, 0.1846, -0.01115), (3.289, 0.3054, 0.01324), (-3.17, 0.05316, -0.01115), (-3.375, -0.1119, -0.01115), (-3.425, -0.3271, -0.01115), (-3.394, -0.5088, -0.01115), (-3.39, -0.6227, -0.01115), (-2.793, -0.7931, -0.01115), (-1.653, -0.7929, -0.01115), (-0.008946, -0.4487, -0.01115), (1.071, -0.4559, -0.01115), (1.504, -0.8175, -0.01115), (3.407, -0.2263, -0.01115), (3.415, -0.08834, -0.01115), (3.366, -0.03939, -0.01115), (3.349, 0.07045, -0.01115), (3.327, 0.224, -0.01115), (2.33, 0.5544, -0.01115), (0.08289, 0.928, -0.01115), (-0.8096, 0.6108, -0.01115), (-1.346, 0.3827, -0.01115), (-2.34, 0.2881, -0.01115), (-2.685, -0.7038, -0.01115), (-2.724, -0.5636, -0.01115), (-2.725, -0.4246, -0.01115), (-2.323, 0.02812, -0.01115), (-1.505, -0.457, 0.3395), (-1.723, -0.6785, -0.01115), (-1.692, -0.5396, -0.01115), (-1.714, -0.3289, -0.01115), (-1.171, 0.1582, -0.01115), (-1.171, 0.3244, -0.01115), (-1.505, -0.457, -0.01115), (-0.008946, -0.4487, 0.4116), (-1.653, -0.7929, 0.4116), (1.508, -0.6408, -0.01115), (1.665, -0.1283, -0.01115), (1.903, 0.041, -0.01115), (0.5994, 0.964, -0.01115), (-0.3634, 0.7694, -0.01115), (1.192, 0.9302, -0.01115), (2.786, 0.4376, -0.01115), (3.082, -0.5255, -0.01115), (2.66, -0.6047, -0.01081), (-2.601, -0.1364, -0.01115), (-1.415, -0.08281, -0.01115), (-2.052, 0.009022, -0.01115), (-1.505, -0.457, 0.6107), (-1.877, -0.08368, -0.01115), (2.668, -0.6032, -0.01115), (2.668, -0.6002, -0.01115), (2.672, -0.3455, -0.01115), (2.355, 0.01202, -0.01115), (2.533, -0.09774, -0.01115), (2.388, -0.008077, -0.01115), (2.013, 0.1141, -0.01115), (2.601, -0.1728, -0.01115), (2.183, 0.05957, -0.01115), (-3.39, -0.6227, 0.791), (-3.271, -0.767, 0.7923), (3.082, -0.5082, 0.7493), (3.253, -0.4239, 0.7747), (3.327, 0.2752, 0.8212), (3.289, 0.3238, 0.5903), (-2.34, 0.2881, 0.7716), (-2.784, 0.1846, 0.7712), (-3.17, 0.05316, 0.7634), (-3.375, -0.1119, 0.7664), (-3.425, -0.3271, 0.7781), (-3.394, -0.5088, 0.7926), (-2.793, -0.7931, 0.8178), (-1.653, -0.7929, 0.8401), (-0.008946, -0.4487, 0.7807), (1.071, -0.4559, 0.7342), (1.504, -0.8175, 0.8157), (3.407, -0.2587, 0.8045), (3.415, -0.1171, 0.8251), (3.366, -0.0602, 0.8316), (3.349, 0.0803, 0.8291), (2.803, 0.4031, 0.5867), (2.33, 0.5544, 0.775), (0.5994, 0.964, 0.7464), (0.08289, 0.9244, 0.749), (-0.3634, 0.7691, 0.7595), (-0.8096, 0.6108, 0.7651), (-1.346, 0.3827, 0.7793), (3.407, -0.2456, 0.9684), (-2.685, -0.7038, 0.8191), (-2.724, -0.5636, 0.8178), (-2.725, -0.4246, 0.815), (-2.601, -0.1364, 0.8036), (-2.323, 0.02812, 0.8029), (1.504, -0.8175, 1.011), (-1.723, -0.6785, 0.8378), (-1.692, -0.5396, 0.8339), (-1.714, -0.3289, 0.8267), (1.071, -0.7836, 1.038), (-0.008946, -0.7763, 1.056), (-1.653, -0.7929, 1.05), (-2.793, -0.7931, 0.9995), (-3.154, -0.5088, 0.9709), (-3.184, -0.3271, 0.9515), (-3.166, -0.1119, 0.9091), (-2.93, -0.08359, 0.9689), (-2.784, 0.04783, 0.9633), (-2.34, 0.1514, 0.965), (3.289, 0.1605, 1.013), (3.327, 0.1308, 1.012), (3.253, -0.3943, 0.9319), (1.508, -0.6408, 0.8233), (1.665, -0.1283, 0.8136), (1.903, 0.041, 0.81), (2.945, -0.5391, 0.8987), (-3.031, -0.767, 0.9492), (-3.15, -0.6227, 0.9551), (1.192, 0.9302, 0.7436), (2.749, -0.63, 0.8591), (-1.877, -0.08368, 0.8158), (-2.052, 0.009022, 0.8105), (2.669, -0.6318, 0.8752), (2.66, -0.6764, 0.8153), (2.601, -0.2367, 0.8294), (2.388, -0.02023, 0.8294), (2.671, -0.4559, 0.8859), (2.355, 0.004309, 0.8284), (2.533, -0.1391, 0.8285), (2.183, 0.05957, 0.8175), (3.289, 0.3254, 0.8272), (2.805, 0.4014, 0.8779), (-1.714, -0.4283, 1.116), (-1.692, -0.5776, 1.123), (-1.714, -0.5128, 1.335), (-1.692, -0.6132, 1.323), (-1.415, -0.3955, 1.355), (-0.8096, 0.2367, 1.109), (-0.008946, -0.7454, 1.133), (-1.171, -0.2015, 1.362), (-1.171, -0.2807, 1.365), (-0.8096, -0.06502, 1.349), (-0.008946, -0.726, 1.301), (-5.961e-08, -0.6738, 1.319), (0.08289, 0.4154, 1.129), (-5.974e-08, -0.5174, 1.348), (1.071, -0.7505, 1.126), (-6.001e-08, -0.367, 1.367), (-6.069e-08, -0.07439, 1.377), (-6.034e-08, -0.2203, 1.378), (3.415, -0.1122, 0.9939), (3.366, -0.05807, 1.012), (3.349, 0.07188, 1.015), (2.786, 0.3249, 0.9907), (2.33, 0.5116, 0.9521), (0.5994, 0.8865, 0.893), (0.08289, 0.8354, 0.8977), (-0.3634, 0.6765, 0.9177), (-0.8096, 0.4735, 0.9463), (-1.346, 0.246, 0.98), (3.407, -0.3136, 1.088), (-2.685, -0.7038, 1.001), (-2.724, -0.5636, 0.9991), (-2.725, -0.4246, 0.9918), (-2.601, -0.1364, 0.9583), (-2.323, 0.02812, 0.946), (1.504, -0.8299, 1.15), (-1.723, -0.6785, 1.03), (-1.692, -0.5396, 1.023), (-1.714, -0.3289, 1.006), (1.071, -0.7205, 1.176), (-0.008946, -0.716, 1.18), (-1.653, -0.7263, 1.182), (-2.793, -0.7264, 1.148), (-3.054, -0.5492, 1.114), (-3.084, -0.4359, 1.103), (-3.065, -0.3018, 1.086), (-2.93, -0.1989, 1.089), (-2.784, -0.1169, 1.119), (-2.34, -0.05239, 1.148), (3.289, 0.07627, 1.142), (3.327, -0.04592, 1.155), (3.253, -0.39, 1.053), (1.508, -0.6408, 1.016), (1.665, -0.1283, 0.9848), (1.903, 0.041, 0.9599), (2.921, -0.5063, 1.066), (-3.031, -0.7102, 1.102), (-3.05, -0.6202, 1.112), (1.192, 0.8512, 0.8958), (2.772, -0.5994, 0.942), (-1.877, -0.08368, 0.974), (-2.052, 0.009022, 0.9582), (2.669, -0.5846, 1.008), (2.711, -0.6115, 0.9889), (2.601, -0.2315, 1.006), (2.388, -0.02023, 0.997), (2.671, -0.4546, 1.027), (2.355, 0.004309, 0.9922), (2.533, -0.1391, 0.9989), (2.183, 0.05957, 0.9682), (-1.723, -0.6761, 1.123), (-1.653, -0.7572, 1.131), (-1.451, 0.076, 1.113), (-2.323, -0.1753, 1.098), (0.08289, 0.03952, 1.367), (-2.601, -0.2919, 1.08), (-2.724, -0.5672, 1.095), (-2.725, -0.4961, 1.091), (-2.685, -0.694, 1.096), (-2.793, -0.7573, 1.094), (-2.34, 0.008971, 1.095), (-0.3634, 0.32, 1.128), (0.5994, 0.467, 1.129), (2.786, 0.1995, 1.159), (2.33, 0.2897, 1.161), (3.349, -0.1142, 1.104), (3.327, 0.007414, 1.11), (3.366, -0.191, 1.09), (3.415, -0.2204, 1.062), (3.407, -0.3079, 1.043), (3.253, -0.4099, 1.01), (1.504, -0.8256, 1.109), (-3.031, -0.7388, 1.049), (-3.054, -0.5558, 1.074), (-3.05, -0.6365, 1.065), (-3.084, -0.427, 1.064), (-3.065, -0.2745, 1.046), (-2.93, -0.1575, 1.05), (-2.784, -0.06441, 1.074), (3.289, 0.1552, 1.088), (2.955, -0.512, 0.9986), (1.171, -0.03835, 1.398), (1.071, -0.7295, 1.302), (1.508, -0.6493, 1.115), (1.665, -0.2862, 1.108), (1.903, -0.1662, 1.118), (1.171, -0.6738, 1.322), (1.171, -0.3561, 1.381), (1.171, -0.5149, 1.356), (1.192, 0.464, 1.132), (2.716, -0.5862, 1.032), (-1.877, -0.2545, 1.11), (-2.052, -0.1888, 1.112), (2.711, -0.5871, 1.032), (2.601, -0.3381, 1.103), (2.388, -0.2096, 1.128), (2.671, -0.4752, 1.07), (2.355, -0.1922, 1.128), (2.533, -0.2858, 1.118), (2.183, -0.153, 1.127), (3.415, -0.2378, 1.108), (3.366, -0.2137, 1.132), (3.349, -0.1477, 1.146), (2.786, 0.1152, 1.22), (2.33, 0.1945, 1.227), (0.5994, 0.2399, 1.256), (0.08289, 0.1886, 1.254), (-0.3634, 0.1137, 1.247), (-0.8096, 0.04463, 1.235), (-1.443, -0.05892, 1.22), (-2.685, -0.6708, 1.145), (-2.724, -0.5833, 1.144), (-2.725, -0.4967, 1.137), (-2.601, -0.317, 1.122), (-2.323, -0.2145, 1.143), (-1.723, -0.655, 1.17), (-1.692, -0.5684, 1.172), (-1.714, -0.437, 1.166), (1.508, -0.6315, 1.162), (1.665, -0.312, 1.159), (1.903, -0.2065, 1.168), (1.192, 0.2449, 1.261), (2.738, -0.5578, 1.074), (-1.877, -0.2842, 1.158), (-2.052, -0.2264, 1.157), (2.669, -0.5421, 1.076), (2.7, -0.5536, 1.11), (2.601, -0.3526, 1.151), (2.388, -0.2446, 1.177), (2.671, -0.4754, 1.099), (2.355, -0.2293, 1.176), (2.533, -0.3086, 1.166), (2.183, -0.1949, 1.177), (-1.674, -0.6794, 1.308), (-1.653, -0.7044, 1.283), (-1.346, -0.1737, 1.346), (-2.315, -0.3312, 1.304), (-2.19, -0.2722, 1.32), (-2.625, -0.4196, 1.271), (-2.724, -0.6246, 1.208), (-2.725, -0.5584, 1.213), (-2.685, -0.6915, 1.205), (-2.793, -0.734, 1.201), (-2.252, -0.2065, 1.294), (-0.3634, -0.01397, 1.356), (0.5994, 0.08142, 1.372), (2.786, -0.09062, 1.334), (2.33, -0.03, 1.356), (3.349, -0.247, 1.289), (3.327, -0.1783, 1.297), (3.366, -0.294, 1.275), (3.415, -0.3086, 1.258), (3.407, -0.3668, 1.219), (3.253, -0.4221, 1.189), (1.504, -0.7457, 1.267), (-2.887, -0.7216, 1.174), (-3.01, -0.5985, 1.182), (-3.006, -0.6278, 1.178), (-3.041, -0.5119, 1.179), (-3.022, -0.4094, 1.183), (-2.729, -0.3104, 1.262), (-2.6, -0.2521, 1.273), (3.289, -0.1016, 1.289), (3.023, -0.4727, 1.135), (1.171, -0.1972, 1.397), (2.34, -0.1013, 1.369), (1.508, -0.6614, 1.287), (1.665, -0.4172, 1.328), (1.903, -0.3365, 1.347), (2.013, -0.3017, 1.376), (2.343, -0.1972, 1.369), (-1.756, -0.2975, 1.345), (1.192, 0.08726, 1.377), (-1.877, -0.3959, 1.322), (-2.052, -0.3518, 1.319), (2.669, -0.5476, 1.162), (2.7, -0.5648, 1.153), (2.601, -0.4206, 1.304), (2.388, -0.3629, 1.356), (2.671, -0.4974, 1.18), (2.355, -0.3533, 1.361), (2.533, -0.395, 1.329), (2.183, -0.3277, 1.369), (-2.831, -0.3648, 1.241), (-2.532, -0.3858, 1.295)], [(47, 32), (32, 33), (31, 47), (21, 33)], [(11, 28, 34), (10, 28, 36), (36, 49, 73), (45, 52, 51), (18, 43, 3), (39, 57, 59), (81, 82, 130), (64, 65, 129), (81, 129, 65), (15, 77, 14), (54, 128, 59), (16, 78, 15), (59, 113, 39), (16, 80, 79), (18, 80, 17), (19, 81, 43), (20, 83, 40), (21, 85, 41), (22, 86, 21), (76, 37, 111), (22, 66, 87), (37, 112, 111), (38, 113, 112), (24, 72, 9), (40, 117, 42), (24, 90, 89), (41, 84, 20), (25, 91, 90), (0, 60, 8), (19, 117, 82), (46, 93, 92), (1, 62, 44), (329, 327, 277), (3, 81, 65), (18, 65, 64), (45, 51, 62, 118, 122), (23, 67, 66), (31, 119, 50), (10, 36, 29), (2, 68, 67), (26, 92, 91), (29, 96, 30), (52, 125, 53), (5, 68, 4), (30, 97, 31), (6, 69, 5), (7, 70, 6), (50, 120, 48), (7, 60, 71), (9, 61, 0), (56, 126, 54), (35, 49, 28), (75, 74, 35), (53, 123, 58), (48, 93, 27), (13, 75, 12), (276, 272, 185, 313, 326), (45, 121, 52), (14, 63, 1), (55, 124, 56), (299, 296, 315), (311, 310, 288), (287, 285, 293), (138, 140, 285), (147, 294, 140), (297, 322, 231), (305, 291, 307), (307, 289, 306), (306, 290, 308), (333, 309, 290), (321, 138, 287), (141, 283, 284), (142, 134, 283), (144, 133, 134), (146, 139, 135), (148, 138, 139), (232, 142, 141), (236, 144, 142), (238, 146, 144), (237, 148, 146), (314, 147, 148), (304, 236, 232), (316, 238, 236), (317, 237, 238), (318, 314, 237), (314, 315, 231), (302, 327, 329), (71, 116, 102), (119, 191, 120), (71, 103, 70), (69, 103, 104), (96, 168, 97), (125, 192, 196), (68, 104, 105), (95, 167, 96), (91, 163, 162), (67, 105, 106), (73, 166, 95), (97, 190, 119), (67, 107, 66), (118, 114, 189), (64, 108, 109), (129, 152, 108), (122, 189, 193), (63, 114, 62), (92, 164, 163), (82, 188, 153), (61, 116, 60), (90, 162, 161), (85, 155, 84), (89, 161, 160), (117, 154, 188), (89, 101, 72), (112, 184, 183), (111, 183, 182), (66, 158, 87), (111, 94, 76), (87, 157, 86), (86, 156, 85), (84, 154, 83), (130, 153, 152), (80, 109, 151), (79, 151, 150), (128, 184, 113), (79, 149, 78), (126, 199, 128), (78, 88, 77), (127, 195, 124), (77, 110, 63), (121, 193, 192), (76, 98, 75), (120, 164, 93), (123, 196, 194), (74, 98, 99), (49, 99, 100), (72, 115, 61), (124, 197, 126), (191, 203, 164), (196, 244, 194), (109, 229, 216), (106, 210, 107), (163, 203, 205), (195, 247, 197), (105, 228, 106), (105, 226, 227), (190, 242, 191), (103, 226, 104), (166, 201, 200), (102, 225, 103), (166, 132, 167), (116, 223, 102), (162, 205, 207), (167, 131, 168), (101, 222, 115), (168, 241, 190), (99, 201, 100), (99, 145, 137), (108, 213, 229), (98, 221, 145), (153, 239, 214), (110, 219, 220), (156, 143, 155), (88, 218, 219), (188, 212, 239), (149, 217, 218), (183, 235, 234), (150, 215, 217), (182, 234, 233), (151, 216, 215), (94, 233, 221), (152, 214, 213), (155, 212, 154), (116, 222, 224), (157, 211, 156), (158, 136, 157), (107, 202, 158), (160, 209, 101), (184, 249, 235), (161, 208, 160), (197, 249, 199), (161, 207, 206), (198, 245, 195), (123, 194, 198, 127, 124, 55, 58), (110, 230, 114), (247, 282, 249), (227, 177, 228), (205, 264, 263), (248, 278, 245), (313, 325, 326), (228, 178, 210), (206, 262, 261), (242, 264, 203), (206, 260, 208), (244, 279, 277), (208, 172, 209), (245, 280, 247), (216, 179, 180), (202, 178, 259), (241, 274, 242), (220, 185, 230), (202, 258, 136), (136, 257, 211), (143, 255, 212), (207, 263, 262), (213, 254, 253), (131, 273, 241), (224, 186, 187), (240, 243, 193, 189, 230, 185, 272), (213, 179, 229), (240, 276, 243), (214, 271, 254), (215, 180, 252), (211, 256, 143), (217, 252, 251), (239, 255, 271), (217, 250, 218), (234, 270, 269), (219, 250, 159), (233, 269, 268), (219, 181, 220), (233, 165, 221), (145, 165, 169), (137, 169, 170), (137, 171, 201), (209, 186, 222), (132, 267, 131), (223, 187, 173), (132, 265, 266), (223, 174, 225), (200, 171, 265), (225, 175, 226), (235, 282, 270), (226, 176, 227), (250, 302, 159), (251, 301, 250), (282, 318, 270), (251, 298, 300), (280, 332, 282), (265, 134, 266), (252, 299, 298), (281, 328, 278), (266, 133, 267), (276, 325, 275), (253, 297, 296), (281, 327, 331), (274, 286, 264), (256, 295, 255), (186, 307, 187), (258, 294, 257), (258, 285, 140), (278, 330, 280), (259, 293, 285), (273, 324, 274), (172, 291, 292), (260, 289, 291), (262, 288, 290), (261, 290, 289), (267, 323, 273), (181, 313, 185), (180, 312, 299), (253, 312, 179), (178, 311, 293), (254, 322, 297), (264, 334, 263), (177, 310, 311), (257, 204, 256), (309, 333, 176), (255, 322, 271), (174, 309, 175), (269, 318, 317), (173, 308, 174), (268, 317, 316), (187, 306, 173), (268, 304, 165), (265, 284, 283), (172, 305, 186), (170, 284, 171), (170, 232, 141), (169, 304, 232), (159, 303, 181), (301, 328, 331), (320, 332, 330), (320, 299, 315), (133, 135, 323), (321, 324, 323), (323, 135, 321), (135, 139, 321), (303, 302, 313), (304, 316, 236), (297, 315, 296), (299, 312, 296), (287, 138, 285), (138, 147, 140), (147, 231, 204), (204, 294, 147), (204, 231, 295), (315, 297, 231), (322, 295, 231), (305, 292, 291), (307, 291, 289), (306, 289, 290), (309, 308, 290), (287, 293, 286), (287, 286, 321), (321, 139, 138), (141, 142, 283), (142, 144, 134), (144, 146, 133), (135, 133, 146), (146, 148, 139), (148, 147, 138), (232, 236, 142), (236, 238, 144), (238, 237, 146), (237, 314, 148), (314, 231, 147), (316, 317, 238), (317, 318, 237), (319, 314, 318), (314, 320, 315), (301, 327, 302), (300, 328, 301), (300, 298, 320), (320, 298, 299), (321, 286, 324), (325, 313, 302), (329, 325, 302), (318, 332, 319), (333, 290, 288), (333, 288, 310), (293, 311, 286), (334, 286, 311), (334, 311, 288), (11, 35, 28), (10, 34, 28), (36, 28, 49), (81, 130, 129), (15, 78, 77), (54, 126, 128), (16, 79, 78), (59, 128, 113), (16, 17, 80), (18, 64, 80), (19, 82, 81), (20, 84, 83), (21, 86, 85), (22, 87, 86), (76, 13, 37), (22, 23, 66), (37, 38, 112), (38, 39, 113), (24, 89, 72), (40, 83, 117), (24, 25, 90), (41, 85, 84), (25, 26, 91), (0, 61, 60), (19, 42, 117), (46, 27, 93), (1, 63, 62), (277, 327, 281), (3, 43, 81), (18, 3, 65), (51, 44, 62), (23, 2, 67), (31, 97, 119), (95, 29, 36), (36, 73, 95), (2, 4, 68), (26, 46, 92), (29, 95, 96), (52, 121, 125), (5, 69, 68), (30, 96, 97), (6, 70, 69), (7, 71, 70), (50, 119, 120), (7, 8, 60), (9, 72, 61), (56, 124, 126), (35, 74, 49), (35, 11, 12), (12, 75, 35), (53, 125, 123), (48, 120, 93), (13, 76, 75), (45, 122, 121), (14, 77, 63), (248, 244, 281), (71, 60, 116), (119, 190, 191), (71, 102, 103), (69, 70, 103), (96, 167, 168), (125, 121, 192), (68, 69, 104), (95, 166, 167), (91, 92, 163), (67, 68, 105), (73, 100, 166), (97, 168, 190), (67, 106, 107), (118, 62, 114), (64, 129, 108), (129, 130, 152), (122, 118, 189), (63, 110, 114), (92, 93, 164), (82, 117, 188), (61, 115, 116), (90, 91, 162), (85, 156, 155), (89, 90, 161), (117, 83, 154), (89, 160, 101), (112, 113, 184), (111, 112, 183), (66, 107, 158), (111, 182, 94), (87, 158, 157), (86, 157, 156), (84, 155, 154), (130, 82, 153), (80, 64, 109), (79, 80, 151), (128, 199, 184), (79, 150, 149), (126, 197, 199), (78, 149, 88), (127, 198, 195), (77, 88, 110), (121, 122, 193), (76, 94, 98), (120, 191, 164), (123, 125, 196), (74, 75, 98), (100, 73, 49), (49, 74, 99), (72, 101, 115), (124, 195, 197), (191, 242, 203), (196, 246, 244), (109, 108, 229), (106, 228, 210), (163, 164, 203), (195, 245, 247), (105, 227, 228), (105, 104, 226), (190, 241, 242), (103, 225, 226), (166, 100, 201), (102, 223, 225), (166, 200, 132), (116, 224, 223), (162, 163, 205), (167, 132, 131), (101, 209, 222), (168, 131, 241), (99, 137, 201), (189, 114, 230), (99, 98, 145), (108, 152, 213), (98, 94, 221), (153, 188, 239), (110, 88, 219), (156, 211, 143), (88, 149, 218), (188, 154, 212), (149, 150, 217), (183, 184, 235), (150, 151, 215), (182, 183, 234), (151, 109, 216), (94, 182, 233), (152, 153, 214), (155, 143, 212), (116, 115, 222), (157, 136, 211), (158, 202, 136), (107, 210, 202), (160, 208, 209), (184, 199, 249), (161, 206, 208), (197, 247, 249), (161, 162, 207), (198, 248, 245), (192, 193, 243), (110, 220, 230), (247, 280, 282), (227, 176, 177), (205, 203, 264), (248, 281, 278), (228, 177, 178), (206, 207, 262), (242, 274, 264), (206, 261, 260), (244, 246, 279), (208, 260, 172), (245, 278, 280), (216, 229, 179), (202, 210, 178), (241, 273, 274), (220, 181, 185), (202, 259, 258), (136, 258, 257), (143, 256, 255), (196, 192, 275, 325, 329, 279, 246), (207, 205, 263), (213, 214, 254), (131, 267, 273), (224, 222, 186), (243, 276, 275, 192), (213, 253, 179), (240, 272, 276), (214, 239, 271), (215, 216, 180), (211, 257, 256), (217, 215, 252), (239, 212, 255), (217, 251, 250), (234, 235, 270), (219, 218, 250), (233, 234, 269), (219, 159, 181), (233, 268, 165), (145, 221, 165), (137, 145, 169), (137, 170, 171), (209, 172, 186), (132, 266, 267), (223, 224, 187), (132, 200, 265), (223, 173, 174), (200, 201, 171), (225, 174, 175), (235, 249, 282), (226, 175, 176), (250, 301, 302), (251, 300, 301), (282, 332, 318), (251, 252, 298), (280, 330, 332), (265, 283, 134), (252, 180, 299), (281, 331, 328), (266, 134, 133), (276, 326, 325), (253, 254, 297), (274, 324, 286), (256, 204, 295), (186, 305, 307), (277, 279, 329), (258, 140, 294), (258, 259, 285), (278, 328, 330), (259, 178, 293), (273, 323, 324), (172, 260, 291), (260, 261, 289), (262, 263, 288), (261, 262, 290), (267, 133, 323), (181, 303, 313), (180, 179, 312), (253, 296, 312), (178, 177, 311), (254, 271, 322), (288, 263, 334), (264, 286, 334), (177, 176, 310), (257, 294, 204), (310, 176, 333), (175, 309, 176), (255, 295, 322), (174, 308, 309), (269, 270, 318), (173, 306, 308), (268, 269, 317), (187, 307, 306), (268, 316, 304), (265, 171, 284), (172, 292, 305), (170, 141, 284), (170, 169, 232), (169, 165, 304), (159, 302, 303), (330, 300, 320), (320, 319, 332), (319, 320, 314), (301, 331, 327), (300, 330, 328), (248, 198, 194), (194, 244, 248), (281, 244, 277)])
me_plane.materials.append(mat_material)
me_plane.use_remesh_preserve_volume = False
me_plane.use_remesh_preserve_attributes = False
me_plane.use_mirror_vertex_groups = False
me_plane.update()

# ---- objects
ob_plane = bpy.data.objects.new('Plane', me_plane)
ob_camera = bpy.data.objects.new('Camera', cam_camera)
ob_empty_002 = bpy.data.objects.new('Empty.002', None)
ob_empty_001 = bpy.data.objects.new('Empty.001', None)
ob_empty = bpy.data.objects.new('Empty', None)

# ---- transforms, parenting, visibility, modifiers, constraints
ob_plane.location = (0.0, 0.0, 0.0)
ob_plane.rotation_euler = (1.571, 0.0, 3.142)
ob_plane.lineart.crease_threshold = 0.0
_m = ob_plane.modifiers.new('Mirror', 'MIRROR')
_m.use_axis = (False, False, True)
_m.use_mirror_vertex_groups = False
ob_camera.location = (7.481, -6.508, 5.344)
ob_camera.rotation_euler = (1.109, 0.0, 0.8149)
ob_camera.lock_rotations_4d = False
ob_camera.empty_display_type = 'ARROWS'
ob_camera.color = (0.0, 0.0, 0.0, 0.0)
ob_camera.display_type = 'WIRE'
ob_camera.lineart.crease_threshold = 0.0
ob_empty_002.location = (0.0, -4.777, -2.04)
ob_empty_002.rotation_euler = (0.0, 0.0, 3.142)
ob_empty_002.empty_display_type = 'IMAGE'
ob_empty_002.empty_display_size = 10.0
ob_empty_002.empty_image_offset = (-0.5, -0.75)
ob_empty_002.lineart.crease_threshold = 0.0
ob_empty_001.location = (-6.79, 1.924, 1.663)
ob_empty_001.rotation_euler = (1.571, 0.0, 1.571)
ob_empty_001.empty_display_type = 'IMAGE'
ob_empty_001.empty_display_size = 10.0
ob_empty_001.empty_image_offset = (-0.5, -0.75)
ob_empty_001.lineart.crease_threshold = 0.0
ob_empty.location = (0.0, -0.7698, -0.77)
ob_empty.rotation_euler = (1.571, 0.0, 3.142)
ob_empty.empty_display_type = 'IMAGE'
ob_empty.empty_display_size = 10.0
ob_empty.empty_image_offset = (-0.5, -0.75)
ob_empty.hide_select = True
ob_empty.hide_render = True
ob_empty.lineart.crease_threshold = 0.0

# ---- collection membership
col_collection_1.objects.link(ob_plane)
col_collection_1.objects.link(ob_camera)
col_collection_3.objects.link(ob_empty_002)
col_collection_3.objects.link(ob_empty_001)
col_collection_3.objects.link(ob_empty)

# ---- scene / render settings (as saved in the file)
scene.camera = ob_camera
scene.frame_start = 1; scene.frame_end = 250; scene.frame_set(1)
scene.render.engine = 'CYCLES'
scene.render.image_settings.color_mode = 'RGB'
scene.render.image_settings.compression = 0
scene.render.dither_intensity = 0.0
scene.cycles.feature_set = 'EXPERIMENTAL'
scene.cycles.use_denoising = False
scene.cycles.samples = 128
scene.cycles.sampling_pattern = 'TABULATED_SOBOL'
scene.cycles.use_adaptive_sampling = False
scene.cycles.use_light_tree = False
scene.cycles.blur_glossy = 0.0
scene.cycles.max_bounces = 8
scene.cycles.diffuse_bounces = 1
scene.cycles.transmission_bounces = 8
scene.cycles.volume_bounces = 2
scene.cycles.preview_dicing_rate = 1.0
scene.cycles.max_subdivisions = 8
scene.cycles.sample_clamp_indirect = 0.0
scene.cycles.debug_use_hair_bvh = False
scene.view_settings.view_transform = 'Standard'
bpy.context.view_layer.update()

